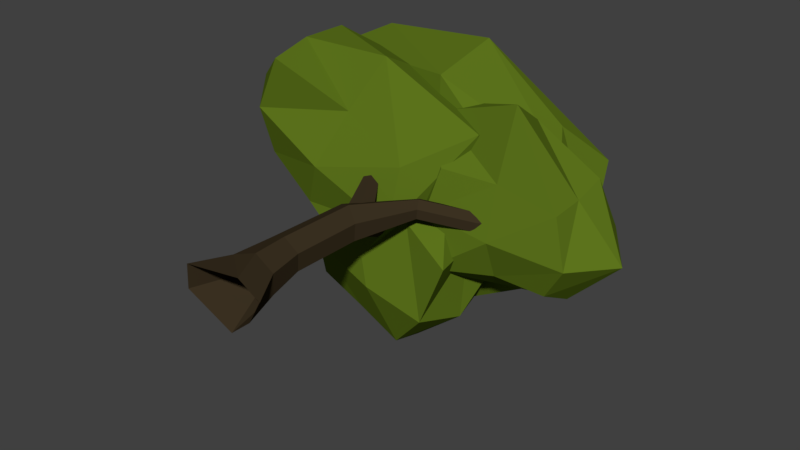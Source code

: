 # Source: Tree_02.blend  (saved by Blender 2.79.0; exported with 4.5.12 LTS)
import bpy
from mathutils import Matrix  # noqa: F401  (used for matrix-valued properties, if any)

bpy.ops.wm.read_factory_settings(use_empty=True)
scene = bpy.context.scene
scene.name = 'Scene'

# ---- collections
col_collection_1 = bpy.data.collections.new('Collection 1'); scene.collection.children.link(col_collection_1)

# ---- materials (node trees are filled in below, after node groups)
mat_trunk = bpy.data.materials.new('Trunk')
mat_trunk.alpha_threshold = 0.0
mat_trunk.use_transparent_shadow = False
mat_trunk.diffuse_color = (0.04445, 0.03112, 0.01596, 1.0)
mat_trunk.roughness = 0.5
mat_trunk.specular_intensity = 0.0
mat_leaves = bpy.data.materials.new('Leaves')
mat_leaves.alpha_threshold = 0.0
mat_leaves.use_transparent_shadow = False
mat_leaves.diffuse_color = (0.1087, 0.1734, 0.01169, 1.0)
mat_leaves.roughness = 0.5
mat_leaves.specular_intensity = 0.0

# ---- material node trees

# ---- world
world_world = bpy.data.worlds.new('World'); scene.world = world_world
world_world.color = (0.05088, 0.05088, 0.05088)
world_world.use_sun_shadow = False
world_world.sun_shadow_jitter_overblur = 0.0
world_world.cycles.sampling_method = 'MANUAL'

# ---- meshes
me_cube_001 = bpy.data.meshes.new('Cube.001')
me_cube_001.from_pydata([(0.01134, 0.01306, -0.4323), (-0.5062, -0.05672, -0.08944), (-0.4618, -0.07954, 0.2187), (0.214, -0.03212, 0.2831), (0.4586, 0.003309, 0.09233), (0.2786, 0.01511, -0.2111), (0.1812, 0.4365, -0.1296), (0.2193, 0.4168, 0.1352), (0.008822, 0.3932, 0.2996), (-0.3141, 0.3768, -0.06275), (-0.2759, 0.3572, 0.2021), (-0.06745, 0.4324, -0.23), (-0.01028, 1.73, -0.0977), (-0.1664, 1.806, 0.04409), (-0.1345, 1.79, 0.2655), (0.05351, 1.697, 0.3452), (0.2096, 1.62, 0.2034), (0.1777, 1.637, -0.01802), (0.1135, 0.8533, -0.06678), (0.1454, 0.8369, 0.1547), (-0.03098, 0.825, 0.2928), (-0.2392, 0.8295, 0.2095), (-0.2711, 0.8459, -0.01194), (-0.09477, 0.8578, -0.1501), (0.3717, 2.448, 0.002459), (0.3249, 2.534, 0.07821), (0.3425, 2.525, 0.2003), (0.4069, 2.43, 0.2466), (0.4537, 2.344, 0.1709), (0.4361, 2.353, 0.0488), (0.971, 2.708, -0.06458), (0.9298, 2.797, 0.0106), (0.9474, 2.788, 0.1327), (1.006, 2.69, 0.1796), (1.047, 2.601, 0.1044), (1.03, 2.61, -0.01766), (1.416, 3.009, -0.1064), (1.366, 3.093, -0.03039), (1.384, 3.083, 0.0917), (1.451, 2.99, 0.1378), (1.501, 2.906, 0.06177), (1.483, 2.915, -0.06032), (-0.09241, 1.805, 0.2057), (0.06171, 1.854, 0.2579), (0.1606, 1.947, 0.1555), (0.1054, 1.991, 0.0009295), (-0.02097, 1.938, 0.02595), (-0.1328, 1.807, 0.06961), (-0.2958, 2.363, 0.3881), (-0.2364, 2.425, 0.4245), (-0.1819, 2.477, 0.3681), (-0.1868, 2.465, 0.2752), (-0.2462, 2.403, 0.2388), (-0.3007, 2.351, 0.2953), (-0.5391, 2.656, 0.6305), (-0.4833, 2.722, 0.6665), (-0.4288, 2.773, 0.6101), (-0.4301, 2.758, 0.5176), (-0.4859, 2.692, 0.4815), (-0.5404, 2.641, 0.538), (-0.8345, 2.801, 1.035), (-0.7897, 2.876, 1.069), (-0.7754, 2.95, 1.014), (-0.8059, 2.95, 0.9257), (-0.8506, 2.876, 0.8915), (-0.8649, 2.801, 0.9459), (-0.0634, 1.98, 0.1781), (0.102, 1.979, 0.139), (0.1609, 1.871, 0.02193), (0.05441, 1.764, -0.05612), (-0.05639, 1.822, 0.004911), (-0.1521, 1.874, 0.1454), (-0.1392, 2.457, -0.2069), (-0.06628, 2.482, -0.2605), (-0.03381, 2.422, -0.325), (-0.07423, 2.338, -0.336), (-0.1471, 2.314, -0.2823), (-0.1796, 2.374, -0.2178), (-0.2638, 2.812, -0.5275), (-0.1941, 2.838, -0.5845), (-0.1617, 2.778, -0.649), (-0.1989, 2.692, -0.6566), (-0.2685, 2.666, -0.5996), (-0.301, 2.726, -0.5351), (-0.4172, 3.13, -1.021), (-0.3798, 3.149, -1.062), (-0.3813, 3.126, -1.116), (-0.42, 3.083, -1.129), (-0.4573, 3.064, -1.088), (-0.4559, 3.087, -1.034), (2.49, 3.232, -0.2018), (1.198, 3.062, 1.347), (-0.1513, 3.077, 0.1165), (1.204, 2.583, -0.08441), (1.072, 3.749, 0.003377), (1.068, 3.082, -0.8498), (1.879, 3.202, -0.7962), (0.3858, 2.562, 0.04375), (2.013, 3.912, -0.1347), (1.172, 2.788, 0.5218), (1.161, 3.524, 1.033), (1.926, 3.201, 0.42), (2.09, 2.715, -0.1848), (0.03035, 3.662, 0.1203), (1.193, 2.777, -0.5718), (0.4, 3.021, -0.5456), (1.012, 3.795, -0.6361), (0.1307, 3.141, 0.9958), (1.667, 3.656, -0.5861), (1.805, 2.839, -0.6272), (1.916, 3.632, 0.5162), (1.911, 2.804, 0.3735), (0.4013, 3.595, -0.5187), (0.4642, 2.495, -0.6142), (0.1688, 3.521, 0.9829), (0.4998, 2.693, 0.552), (0.3669, 2.989, -0.2923), (-0.3563, 2.797, 1.603), (-1.992, 2.536, 1.106), (-0.8532, 2.134, 0.3754), (-0.8633, 3.893, 0.4232), (-1.439, 2.69, -0.4927), (-0.4956, 2.863, -0.5966), (-1.675, 2.109, 0.8945), (0.09613, 3.582, -0.1326), (-0.6258, 2.466, 0.9968), (-0.2694, 3.568, 1.216), (0.7844, 2.977, 0.9244), (0.06882, 2.3, -0.1667), (-1.702, 3.254, 0.9664), (-1.119, 2.3, -0.1967), (-1.906, 2.619, 0.2556), (-1.377, 3.461, -0.178), (-1.44, 2.674, 1.635), (-0.6055, 3.431, -0.5948), (-0.4008, 2.231, -0.759), (0.5995, 3.437, 0.782), (0.1229, 2.45, 0.5354), (-1.875, 3.232, 0.3126), (-1.674, 2.3, 0.2799), (-1.447, 3.272, 1.631), (-1.346, 2.081, 1.554), (0.4228, 2.904, 0.2652), (-1.168, 2.882, -0.6377), (-0.723, 2.912, -1.717), (-0.1699, 2.197, -0.9556), (0.01669, 4.013, -0.1422), (0.6757, 2.873, -1.336), (0.7399, 2.905, -0.4096), (-0.5543, 2.534, -1.507), (0.5609, 3.638, 0.4177), (-0.965, 2.271, -0.6797), (-0.7006, 3.474, -0.1689), (-0.3904, 2.85, 0.3665), (0.2301, 2.434, -0.09281), (-0.7257, 3.786, -1.425), (0.5361, 2.295, -1.202), (0.03243, 2.892, -1.846), (0.6043, 3.624, -1.079), (-1.256, 2.966, -1.269), (1.016, 3.478, -0.3304), (0.8536, 2.302, -0.4204), (-0.3105, 3.413, 0.3473), (-0.4479, 2.301, 0.1059), (-0.05118, 3.407, -1.681), (0.02171, 2.505, -1.759), (-1.137, 3.408, -1.034), (-1.131, 2.541, -1.251), (1.725, 3.894, -0.4005), (0.1515, 3.11, 1.422), (-2.069, 4.045, 0.1121), (0.001101, 3.197, -0.7433), (0.2259, 4.747, 0.6566), (-0.06126, 4.24, -1.383), (1.085, 4.095, -1.085), (-1.174, 3.664, -0.292), (1.476, 4.607, 0.2749), (0.1234, 3.104, 0.3969), (0.2135, 3.911, 1.655), (1.397, 3.678, 0.5304), (1.398, 3.227, -0.8357), (-1.401, 4.304, 0.4707), (-0.02215, 3.481, -1.683), (-1.092, 4.18, -0.8927), (0.05094, 4.778, -0.5333), (-1.427, 3.213, 1.431), (1.059, 4.619, -0.6465), (0.9233, 3.669, -1.226), (1.165, 4.043, 0.7939), (1.24, 3.271, 0.1576), (-0.7809, 4.347, -0.3683), (-0.9219, 3.877, -1.012), (-1.244, 3.939, 1.539), (-0.9101, 3.003, 0.4154)], [], [(3, 8, 10, 2), (19, 16, 15, 20), (5, 6, 7, 4), (18, 17, 16, 19), (20, 15, 14, 21), (2, 10, 9, 1), (22, 13, 12, 23), (0, 11, 6, 5), (21, 14, 13, 22), (23, 12, 17, 18), (1, 9, 11, 0), (4, 7, 8, 3), (9, 22, 23, 11), (10, 21, 22, 9), (7, 19, 20, 8), (8, 20, 21, 10), (11, 23, 18, 6), (6, 18, 19, 7), (15, 16, 28, 27), (17, 12, 24, 29), (16, 17, 29, 28), (13, 14, 26, 25), (12, 13, 25, 24), (14, 15, 27, 26), (25, 26, 32, 31), (29, 24, 30, 35), (28, 29, 35, 34), (27, 28, 34, 33), (24, 25, 31, 30), (26, 27, 33, 32), (33, 34, 40, 39), (30, 31, 37, 36), (32, 33, 39, 38), (31, 32, 38, 37), (35, 30, 36, 41), (34, 35, 41, 40), (45, 46, 52, 51), (47, 42, 48, 53), (46, 47, 53, 52), (43, 44, 50, 49), (42, 43, 49, 48), (44, 45, 51, 50), (49, 50, 56, 55), (53, 48, 54, 59), (52, 53, 59, 58), (51, 52, 58, 57), (48, 49, 55, 54), (50, 51, 57, 56), (57, 58, 64, 63), (54, 55, 61, 60), (56, 57, 63, 62), (55, 56, 62, 61), (59, 54, 60, 65), (58, 59, 65, 64), (69, 70, 76, 75), (71, 66, 72, 77), (70, 71, 77, 76), (67, 68, 74, 73), (66, 67, 73, 72), (68, 69, 75, 74), (73, 74, 80, 79), (77, 72, 78, 83), (76, 77, 83, 82), (75, 76, 82, 81), (72, 73, 79, 78), (74, 75, 81, 80), (81, 82, 88, 87), (78, 79, 85, 84), (80, 81, 87, 86), (79, 80, 86, 85), (83, 78, 84, 89), (82, 83, 89, 88), (109, 96, 90, 102), (99, 91, 107, 115), (104, 109, 102, 93), (108, 106, 94, 98), (104, 95, 96, 109), (90, 98, 110, 101), (91, 100, 114, 107), (92, 103, 112, 105), (113, 105, 95, 104), (93, 102, 111, 99), (106, 112, 103, 94), (105, 112, 106, 95), (97, 92, 105, 113), (97, 93, 99, 115), (111, 101, 91, 99), (115, 107, 92, 97), (96, 108, 98, 90), (101, 110, 100, 91), (102, 90, 101, 111), (107, 114, 103, 92), (113, 104, 93, 97), (98, 94, 100, 110), (94, 103, 114, 100), (95, 106, 108, 96), (135, 122, 116, 128), (125, 117, 133, 141), (130, 135, 128, 119), (134, 132, 120, 124), (130, 121, 122, 135), (116, 124, 136, 127), (117, 126, 140, 133), (118, 129, 138, 131), (139, 131, 121, 130), (119, 128, 137, 125), (132, 138, 129, 120), (131, 138, 132, 121), (123, 118, 131, 139), (123, 119, 125, 141), (137, 127, 117, 125), (141, 133, 118, 123), (122, 134, 124, 116), (127, 136, 126, 117), (128, 116, 127, 137), (133, 140, 129, 118), (139, 130, 119, 123), (124, 120, 126, 136), (120, 129, 140, 126), (121, 132, 134, 122), (161, 148, 142, 154), (151, 143, 159, 167), (156, 161, 154, 145), (160, 158, 146, 150), (156, 147, 148, 161), (142, 150, 162, 153), (143, 152, 166, 159), (144, 155, 164, 157), (165, 157, 147, 156), (145, 154, 163, 151), (158, 164, 155, 146), (157, 164, 158, 147), (149, 144, 157, 165), (149, 145, 151, 167), (163, 153, 143, 151), (167, 159, 144, 149), (148, 160, 150, 142), (153, 162, 152, 143), (154, 142, 153, 163), (159, 166, 155, 144), (165, 156, 145, 149), (150, 146, 152, 162), (146, 155, 166, 152), (147, 158, 160, 148), (187, 174, 168, 180), (177, 169, 185, 193), (182, 187, 180, 171), (186, 184, 172, 176), (182, 173, 174, 187), (168, 176, 188, 179), (169, 178, 192, 185), (170, 181, 190, 183), (191, 183, 173, 182), (171, 180, 189, 177), (184, 190, 181, 172), (183, 190, 184, 173), (175, 170, 183, 191), (175, 171, 177, 193), (189, 179, 169, 177), (193, 185, 170, 175), (174, 186, 176, 168), (179, 188, 178, 169), (180, 168, 179, 189), (185, 192, 181, 170), (191, 182, 171, 175), (176, 172, 178, 188), (172, 181, 192, 178), (173, 184, 186, 174)])
me_cube_001.polygons.foreach_set('material_index', [0, 0, 0, 0, 0, 0, 0, 0, 0, 0, 0, 0, 0, 0, 0, 0, 0, 0, 0, 0, 0, 0, 0, 0, 0, 0, 0, 0, 0, 0, 0, 0, 0, 0, 0, 0, 0, 0, 0, 0, 0, 0, 0, 0, 0, 0, 0, 0, 0, 0, 0, 0, 0, 0, 0, 0, 0, 0, 0, 0, 0, 0, 0, 0, 0, 0, 0, 0, 0, 0, 0, 0, 1, 1, 1, 1, 1, 1, 1, 1, 1, 1, 1, 1, 1, 1, 1, 1, 1, 1, 1, 1, 1, 1, 1, 1, 1, 1, 1, 1, 1, 1, 1, 1, 1, 1, 1, 1, 1, 1, 1, 1, 1, 1, 1, 1, 1, 1, 1, 1, 1, 1, 1, 1, 1, 1, 1, 1, 1, 1, 1, 1, 1, 1, 1, 1, 1, 1, 1, 1, 1, 1, 1, 1, 1, 1, 1, 1, 1, 1, 1, 1, 1, 1, 1, 1, 1, 1, 1, 1, 1, 1, 1, 1, 1, 1, 1, 1])
_uv = me_cube_001.uv_layers.new(name='UVMap')
_uv.uv.foreach_set('vector', [0.7542, 0.008037, 0.7535, 0.04735, 0.7285, 0.05231, 0.7015, 0.02472, 0.7807, 0.08501, 0.7807, 0.1623, 0.7615, 0.1665, 0.759, 0.08607, 0.8022, 0.003051, 0.8031, 0.04111, 0.7774, 0.04232, 0.7761, 0.0002894, 0.8033, 0.0851, 0.8008, 0.1624, 0.7807, 0.1623, 0.7807, 0.08501, 0.759, 0.08607, 0.7615, 0.1665, 0.7423, 0.1715, 0.7396, 0.08826, 0.9017, 0.02194, 0.8797, 0.05608, 0.858, 0.04595, 0.8786, 0.00858, 0.8465, 0.08801, 0.8379, 0.1721, 0.8196, 0.1668, 0.8256, 0.08565, 0.8282, 0.0002894, 0.8289, 0.04249, 0.8031, 0.04111, 0.8022, 0.003051, 0.8656, 0.09232, 0.8579, 0.1758, 0.8379, 0.1721, 0.8465, 0.08801, 0.8256, 0.08565, 0.8196, 0.1668, 0.8008, 0.1624, 0.8033, 0.0851, 0.8786, 0.00858, 0.858, 0.04595, 0.8289, 0.04249, 0.8282, 0.0002894, 0.7761, 0.0002894, 0.7774, 0.04232, 0.7535, 0.04735, 0.7542, 0.008037, 0.858, 0.04595, 0.8465, 0.08801, 0.8256, 0.08565, 0.8289, 0.04249, 0.8797, 0.05608, 0.8656, 0.09232, 0.8465, 0.08801, 0.858, 0.04595, 0.7774, 0.04232, 0.7807, 0.08501, 0.759, 0.08607, 0.7535, 0.04735, 0.7535, 0.04735, 0.759, 0.08607, 0.7396, 0.08826, 0.7285, 0.05231, 0.8289, 0.04249, 0.8256, 0.08565, 0.8033, 0.0851, 0.8031, 0.04111, 0.8031, 0.04111, 0.8033, 0.0851, 0.7807, 0.08501, 0.7774, 0.04232, 0.7615, 0.1665, 0.7807, 0.1623, 0.7853, 0.2453, 0.7725, 0.2487, 0.8008, 0.1624, 0.8196, 0.1668, 0.812, 0.2475, 0.7992, 0.2446, 0.7807, 0.1623, 0.8008, 0.1624, 0.7992, 0.2446, 0.7853, 0.2453, 0.8379, 0.1721, 0.8579, 0.1758, 0.8345, 0.2527, 0.8236, 0.2508, 0.8196, 0.1668, 0.8379, 0.1721, 0.8236, 0.2508, 0.812, 0.2475, 0.7423, 0.1715, 0.7615, 0.1665, 0.7725, 0.2487, 0.7613, 0.2524, 0.8236, 0.2508, 0.8345, 0.2527, 0.8285, 0.3102, 0.8179, 0.3095, 0.7992, 0.2446, 0.812, 0.2475, 0.8073, 0.3091, 0.7974, 0.3088, 0.7853, 0.2453, 0.7992, 0.2446, 0.7974, 0.3088, 0.7876, 0.3087, 0.7725, 0.2487, 0.7853, 0.2453, 0.7876, 0.3087, 0.7778, 0.3088, 0.812, 0.2475, 0.8236, 0.2508, 0.8179, 0.3095, 0.8073, 0.3091, 0.7613, 0.2524, 0.7725, 0.2487, 0.7778, 0.3088, 0.7675, 0.3091, 0.7778, 0.3088, 0.7876, 0.3087, 0.7866, 0.3533, 0.7764, 0.353, 0.8073, 0.3091, 0.8179, 0.3095, 0.8172, 0.3538, 0.8072, 0.3536, 0.7675, 0.3091, 0.7778, 0.3088, 0.7764, 0.353, 0.7662, 0.3527, 0.8179, 0.3095, 0.8285, 0.3102, 0.8273, 0.3541, 0.8172, 0.3538, 0.7974, 0.3088, 0.8073, 0.3091, 0.8072, 0.3536, 0.797, 0.3535, 0.7876, 0.3087, 0.7974, 0.3088, 0.797, 0.3535, 0.7866, 0.3533, 0.3235, 0.9722, 0.3203, 0.9842, 0.272, 0.9763, 0.2693, 0.9685, 0.3174, 0.9174, 0.3185, 0.9297, 0.2644, 0.9442, 0.2674, 0.9359, 0.3203, 0.9842, 0.3221, 0.9997, 0.2702, 0.9846, 0.272, 0.9763, 0.3217, 0.9429, 0.3235, 0.9569, 0.2646, 0.9613, 0.2624, 0.9527, 0.3185, 0.9297, 0.3217, 0.9429, 0.2624, 0.9527, 0.2644, 0.9442, 0.3235, 0.9569, 0.3235, 0.9722, 0.2693, 0.9685, 0.2646, 0.9613, 0.2624, 0.9527, 0.2646, 0.9613, 0.2241, 0.9649, 0.219, 0.9579, 0.2674, 0.9359, 0.2644, 0.9442, 0.2204, 0.9489, 0.2264, 0.9422, 0.272, 0.9763, 0.2702, 0.9846, 0.2297, 0.9859, 0.233, 0.9782, 0.2693, 0.9685, 0.272, 0.9763, 0.233, 0.9782, 0.2303, 0.9704, 0.2644, 0.9442, 0.2624, 0.9527, 0.219, 0.9579, 0.2204, 0.9489, 0.2646, 0.9613, 0.2693, 0.9685, 0.2303, 0.9704, 0.2241, 0.9649, 0.2303, 0.9704, 0.233, 0.9782, 0.1791, 0.9868, 0.1758, 0.9778, 0.2204, 0.9489, 0.219, 0.9579, 0.1674, 0.9621, 0.1687, 0.9535, 0.2241, 0.9649, 0.2303, 0.9704, 0.1758, 0.9778, 0.1706, 0.9701, 0.219, 0.9579, 0.2241, 0.9649, 0.1706, 0.9701, 0.1674, 0.9621, 0.2264, 0.9422, 0.2204, 0.9489, 0.1687, 0.9535, 0.1726, 0.9461, 0.233, 0.9782, 0.2297, 0.9859, 0.1781, 0.9957, 0.1791, 0.9868, 0.0002894, 0.9685, 0.005508, 0.9575, 0.06103, 0.966, 0.06312, 0.975, 0.00638, 0.942, 0.01451, 0.9324, 0.07087, 0.9511, 0.06423, 0.9573, 0.005508, 0.9575, 0.00638, 0.942, 0.06423, 0.9573, 0.06103, 0.966, 0.00614, 0.9981, 0.002027, 0.983, 0.06712, 0.9831, 0.068, 0.9918, 0.01451, 0.9324, 0.01973, 0.9174, 0.07647, 0.9443, 0.07087, 0.9511, 0.002027, 0.983, 0.0002894, 0.9685, 0.06312, 0.975, 0.06712, 0.9831, 0.068, 0.9918, 0.06712, 0.9831, 0.1114, 0.99, 0.1108, 0.9981, 0.06423, 0.9573, 0.07087, 0.9511, 0.1133, 0.96, 0.1084, 0.9664, 0.06103, 0.966, 0.06423, 0.9573, 0.1084, 0.9664, 0.1067, 0.9743, 0.06312, 0.975, 0.06103, 0.966, 0.1067, 0.9743, 0.1088, 0.9822, 0.07087, 0.9511, 0.07647, 0.9443, 0.1183, 0.9539, 0.1133, 0.96, 0.06712, 0.9831, 0.06312, 0.975, 0.1088, 0.9822, 0.1114, 0.99, 0.1088, 0.9822, 0.1067, 0.9743, 0.1628, 0.9834, 0.1648, 0.988, 0.1133, 0.96, 0.1183, 0.9539, 0.1668, 0.9706, 0.1629, 0.9737, 0.1114, 0.99, 0.1088, 0.9822, 0.1648, 0.988, 0.1645, 0.9931, 0.1108, 0.9981, 0.1114, 0.99, 0.1645, 0.9931, 0.1619, 0.9974, 0.1084, 0.9664, 0.1133, 0.96, 0.1629, 0.9737, 0.1613, 0.9787, 0.1067, 0.9743, 0.1084, 0.9664, 0.1613, 0.9787, 0.1628, 0.9834, 0.2314, 0.8146, 0.2706, 0.8065, 0.2636, 0.8953, 0.218, 0.8571, 0.1167, 0.8554, 0.05221, 0.9168, 0.0002894, 0.8074, 0.07381, 0.8057, 0.1922, 0.7767, 0.2314, 0.8146, 0.218, 0.8571, 0.1585, 0.8116, 0.8819, 0.828, 0.8298, 0.8493, 0.8129, 0.8013, 0.8848, 0.777, 0.1922, 0.7767, 0.2156, 0.7401, 0.2706, 0.8065, 0.2314, 0.8146, 0.9598, 0.7546, 0.8848, 0.777, 0.8533, 0.7336, 0.8806, 0.693, 0.7515, 0.6609, 0.7755, 0.7144, 0.7184, 0.7706, 0.6757, 0.76, 0.6872, 0.8659, 0.7362, 0.8307, 0.7813, 0.8659, 0.7677, 0.9202, 0.1445, 0.7564, 0.1448, 0.7096, 0.2156, 0.7401, 0.1922, 0.7767, 0.1585, 0.8116, 0.218, 0.8571, 0.1774, 0.8771, 0.1167, 0.8554, 0.8298, 0.8493, 0.7813, 0.8659, 0.7362, 0.8307, 0.8129, 0.8013, 0.7677, 0.9202, 0.7813, 0.8659, 0.8298, 0.8493, 0.8566, 0.9202, 0.1043, 0.7694, 0.05067, 0.7215, 0.1448, 0.7096, 0.1445, 0.7564, 0.1043, 0.7694, 0.1585, 0.8116, 0.1167, 0.8554, 0.07381, 0.8057, 0.1774, 0.8771, 0.1784, 0.9168, 0.05221, 0.9168, 0.1167, 0.8554, 0.07381, 0.8057, 0.0002894, 0.8074, 0.05067, 0.7215, 0.1043, 0.7694, 0.9355, 0.8551, 0.8819, 0.828, 0.8848, 0.777, 0.9598, 0.7546, 0.8806, 0.693, 0.8533, 0.7336, 0.7755, 0.7144, 0.7515, 0.6609, 0.218, 0.8571, 0.2636, 0.8953, 0.1784, 0.9168, 0.1774, 0.8771, 0.6757, 0.76, 0.7184, 0.7706, 0.7362, 0.8307, 0.6872, 0.8659, 0.1445, 0.7564, 0.1922, 0.7767, 0.1585, 0.8116, 0.1043, 0.7694, 0.8848, 0.777, 0.8129, 0.8013, 0.7755, 0.7144, 0.8533, 0.7336, 0.8129, 0.8013, 0.7362, 0.8307, 0.7184, 0.7706, 0.7755, 0.7144, 0.8566, 0.9202, 0.8298, 0.8493, 0.8819, 0.828, 0.9355, 0.8551, 0.489, 0.7186, 0.4658, 0.6637, 0.5732, 0.6609, 0.5341, 0.7237, 0.5514, 0.8428, 0.6162, 0.8809, 0.5216, 0.9446, 0.5002, 0.8984, 0.4474, 0.768, 0.489, 0.7186, 0.5341, 0.7237, 0.4953, 0.8024, 0.5522, 0.5981, 0.4948, 0.5646, 0.5384, 0.5186, 0.6119, 0.5634, 0.4474, 0.768, 0.3863, 0.7482, 0.4658, 0.6637, 0.489, 0.7186, 0.67, 0.6069, 0.6119, 0.5634, 0.6553, 0.4924, 0.7064, 0.4638, 0.5838, 0.3592, 0.5851, 0.4529, 0.4916, 0.4279, 0.4549, 0.3804, 0.3863, 0.4404, 0.459, 0.4731, 0.4496, 0.5302, 0.3863, 0.5427, 0.4257, 0.8327, 0.3863, 0.8463, 0.3863, 0.7482, 0.4474, 0.768, 0.4953, 0.8024, 0.5341, 0.7237, 0.5819, 0.764, 0.5514, 0.8428, 0.4948, 0.5646, 0.4496, 0.5302, 0.459, 0.4731, 0.5384, 0.5186, 0.3863, 0.5427, 0.4496, 0.5302, 0.4948, 0.5646, 0.4423, 0.6442, 0.4611, 0.8752, 0.4362, 0.9282, 0.3863, 0.8463, 0.4257, 0.8327, 0.4611, 0.8752, 0.4953, 0.8024, 0.5514, 0.8428, 0.5002, 0.8984, 0.5819, 0.764, 0.6751, 0.7522, 0.6162, 0.8809, 0.5514, 0.8428, 0.5002, 0.8984, 0.5216, 0.9446, 0.4362, 0.9282, 0.4611, 0.8752, 0.5673, 0.6603, 0.5522, 0.5981, 0.6119, 0.5634, 0.67, 0.6069, 0.7064, 0.4638, 0.6553, 0.4924, 0.5851, 0.4529, 0.5838, 0.3592, 0.5341, 0.7237, 0.5732, 0.6609, 0.6751, 0.7522, 0.5819, 0.764, 0.4549, 0.3804, 0.4916, 0.4279, 0.459, 0.4731, 0.3863, 0.4404, 0.4257, 0.8327, 0.4474, 0.768, 0.4953, 0.8024, 0.4611, 0.8752, 0.6119, 0.5634, 0.5384, 0.5186, 0.5851, 0.4529, 0.6553, 0.4924, 0.5384, 0.5186, 0.459, 0.4731, 0.4916, 0.4279, 0.5851, 0.4529, 0.4423, 0.6442, 0.4948, 0.5646, 0.5522, 0.5981, 0.5673, 0.6603, 0.8553, 0.5624, 0.8742, 0.624, 0.768, 0.624, 0.8, 0.5584, 0.7896, 0.4496, 0.738, 0.4064, 0.8022, 0.3592, 0.8133, 0.4043, 0.8868, 0.5217, 0.8553, 0.5624, 0.8, 0.5584, 0.8409, 0.4875, 0.4861, 0.1241, 0.5324, 0.08695, 0.5337, 0.1637, 0.4894, 0.1694, 0.8868, 0.5217, 0.948, 0.5384, 0.8742, 0.624, 0.8553, 0.5624, 0.398, 0.1999, 0.4894, 0.1694, 0.5159, 0.2201, 0.4999, 0.2913, 0.6591, 0.2513, 0.5721, 0.2169, 0.6453, 0.179, 0.701, 0.1788, 0.701, 0.09096, 0.6197, 0.1336, 0.6065, 0.07381, 0.6308, 0.01645, 0.9055, 0.4643, 0.9415, 0.4441, 0.948, 0.5384, 0.8868, 0.5217, 0.8409, 0.4875, 0.8, 0.5584, 0.7626, 0.5112, 0.7896, 0.4496, 0.5324, 0.08695, 0.6065, 0.07381, 0.6197, 0.1336, 0.5337, 0.1637, 0.6308, 0.01645, 0.6065, 0.07381, 0.5324, 0.08695, 0.5237, 0.0002894, 0.8652, 0.4269, 0.882, 0.3793, 0.9415, 0.4441, 0.9055, 0.4643, 0.8652, 0.4269, 0.8409, 0.4875, 0.7896, 0.4496, 0.8133, 0.4043, 0.7626, 0.5112, 0.707, 0.5414, 0.738, 0.4064, 0.7896, 0.4496, 0.8133, 0.4043, 0.8022, 0.3592, 0.882, 0.3793, 0.8652, 0.4269, 0.4254, 0.08459, 0.4861, 0.1241, 0.4894, 0.1694, 0.398, 0.1999, 0.4999, 0.2913, 0.5159, 0.2201, 0.5721, 0.2169, 0.6591, 0.2513, 0.8, 0.5584, 0.768, 0.624, 0.707, 0.5414, 0.7626, 0.5112, 0.701, 0.1788, 0.6453, 0.179, 0.6197, 0.1336, 0.701, 0.09096, 0.9055, 0.4643, 0.8868, 0.5217, 0.8409, 0.4875, 0.8652, 0.4269, 0.4894, 0.1694, 0.5337, 0.1637, 0.5721, 0.2169, 0.5159, 0.2201, 0.5337, 0.1637, 0.6197, 0.1336, 0.6453, 0.179, 0.5721, 0.2169, 0.5237, 0.0002894, 0.5324, 0.08695, 0.4861, 0.1241, 0.4254, 0.08459, 0.2742, 0.4115, 0.3028, 0.371, 0.3857, 0.4378, 0.3113, 0.4505, 0.2524, 0.5805, 0.2787, 0.6809, 0.1126, 0.709, 0.1567, 0.6015, 0.2029, 0.4237, 0.2742, 0.4115, 0.3113, 0.4505, 0.2165, 0.486, 0.3157, 0.2225, 0.2393, 0.2636, 0.204, 0.1735, 0.2985, 0.1481, 0.2029, 0.4237, 0.1764, 0.3592, 0.3028, 0.371, 0.2742, 0.4115, 0.3975, 0.1514, 0.2985, 0.1481, 0.2639, 0.09106, 0.3118, 0.05662, 0.1347, 0.0002894, 0.1593, 0.08689, 0.06929, 0.1374, 0.0002894, 0.1105, 0.008845, 0.286, 0.072, 0.2345, 0.1558, 0.2934, 0.1435, 0.3586, 0.1218, 0.4485, 0.08402, 0.4408, 0.1764, 0.3592, 0.2029, 0.4237, 0.2165, 0.486, 0.3113, 0.4505, 0.3361, 0.5198, 0.2524, 0.5805, 0.2393, 0.2636, 0.1558, 0.2934, 0.072, 0.2345, 0.204, 0.1735, 0.1435, 0.3586, 0.1558, 0.2934, 0.2393, 0.2636, 0.2705, 0.3586, 0.1008, 0.5226, 0.0002894, 0.5673, 0.08402, 0.4408, 0.1218, 0.4485, 0.1008, 0.5226, 0.2165, 0.486, 0.2524, 0.5805, 0.1567, 0.6015, 0.3361, 0.5198, 0.3857, 0.5492, 0.2787, 0.6809, 0.2524, 0.5805, 0.1567, 0.6015, 0.1126, 0.709, 0.0002894, 0.5673, 0.1008, 0.5226, 0.3722, 0.269, 0.3157, 0.2225, 0.2985, 0.1481, 0.3975, 0.1514, 0.3118, 0.05662, 0.2639, 0.09106, 0.1593, 0.08689, 0.1347, 0.0002894, 0.3113, 0.4505, 0.3857, 0.4378, 0.3857, 0.5492, 0.3361, 0.5198, 0.0002894, 0.1105, 0.06929, 0.1374, 0.072, 0.2345, 0.008845, 0.286, 0.1218, 0.4485, 0.2029, 0.4237, 0.2165, 0.486, 0.1008, 0.5226, 0.2985, 0.1481, 0.204, 0.1735, 0.1593, 0.08689, 0.2639, 0.09106, 0.204, 0.1735, 0.072, 0.2345, 0.06929, 0.1374, 0.1593, 0.08689, 0.2705, 0.3586, 0.2393, 0.2636, 0.3157, 0.2225, 0.3722, 0.269])
me_cube_001.materials.append(mat_trunk)
me_cube_001.materials.append(mat_leaves)
me_cube_001.use_remesh_preserve_volume = False
me_cube_001.use_remesh_preserve_attributes = False
me_cube_001.use_mirror_vertex_groups = False
me_cube_001.update()

# ---- objects
ob_cube = bpy.data.objects.new('Cube', me_cube_001)

# ---- transforms, parenting, visibility, modifiers, constraints
ob_cube.location = (0.0, 0.0, 0.0)
ob_cube.lineart.crease_threshold = 0.0

# ---- collection membership
col_collection_1.objects.link(ob_cube)

# ---- scene / render settings (as saved in the file)
scene.frame_start = 1; scene.frame_end = 250; scene.frame_set(1)
scene.render.engine = 'BLENDER_EEVEE_NEXT'
scene.render.resolution_percentage = 50
scene.render.dither_intensity = 0.0
scene.cycles.use_denoising = False
scene.cycles.samples = 128
scene.cycles.sampling_pattern = 'TABULATED_SOBOL'
scene.cycles.light_sampling_threshold = 0.0
scene.cycles.use_adaptive_sampling = False
scene.cycles.use_light_tree = False
scene.cycles.blur_glossy = 0.0
scene.cycles.sample_clamp_indirect = 0.0
scene.view_settings.view_transform = 'Standard'
bpy.context.view_layer.update()

# ---- added for rendering (the .blend has no active camera and no usable light): camera, sun
cam_auto = bpy.data.cameras.new('AutoCamera')
cam_auto.lens = 50.0
cam_auto.sensor_width = 36.0
cam_auto.clip_end = 1000.0
ob_auto_camera = bpy.data.objects.new('AutoCamera', cam_auto)
scene.collection.objects.link(ob_auto_camera)
ob_auto_camera.location = (7.17294, -6.00634, 5.47445)
ob_auto_camera.rotation_euler = (1.09748, -7.21219e-08, 0.694738)
scene.camera = ob_auto_camera
light_auto_sun = bpy.data.lights.new('AutoSun', 'SUN')
light_auto_sun.energy = 3.0
light_auto_sun.angle = 0.0523599
ob_auto_sun = bpy.data.objects.new('AutoSun', light_auto_sun)
scene.collection.objects.link(ob_auto_sun)
ob_auto_sun.rotation_euler = (0.872665, 0.174533, 0.523599)
bpy.context.view_layer.update()
